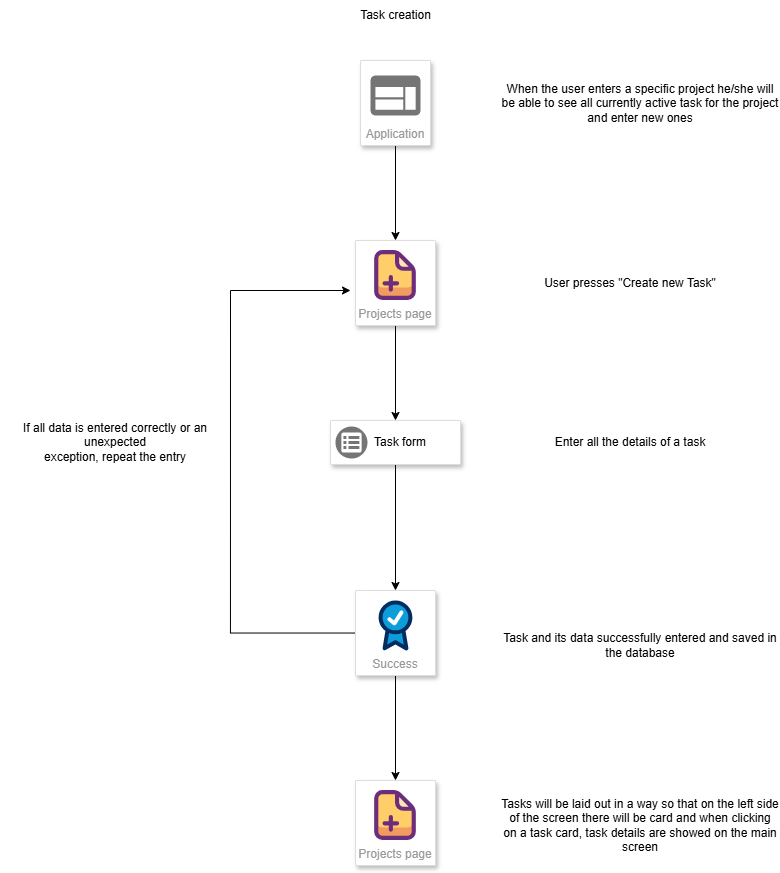

The diagram above was exported from draw.io. Its source (the exported page's mxGraphModel, read from the mxfile embedded in the PNG):
<mxGraphModel dx="1097" dy="592" grid="1" gridSize="10" guides="1" tooltips="1" connect="1" arrows="1" fold="1" page="1" pageScale="1" pageWidth="850" pageHeight="1100" math="0" shadow="0">
  <root>
    <mxCell id="0" />
    <mxCell id="1" parent="0" />
    <mxCell id="zrgszl8AeiISzGKBtfEu-5" style="edgeStyle=orthogonalEdgeStyle;rounded=0;orthogonalLoop=1;jettySize=auto;html=1;" edge="1" parent="1" source="zrgszl8AeiISzGKBtfEu-1">
      <mxGeometry relative="1" as="geometry">
        <mxPoint x="405" y="270" as="targetPoint" />
      </mxGeometry>
    </mxCell>
    <mxCell id="zrgszl8AeiISzGKBtfEu-1" value="Application" style="fillColor=#ffffff;strokeColor=#dddddd;shadow=1;strokeWidth=1;rounded=1;absoluteArcSize=1;arcSize=2;labelPosition=center;verticalLabelPosition=middle;align=center;verticalAlign=bottom;spacingLeft=0;fontColor=#999999;fontSize=12;whiteSpace=wrap;spacingBottom=2;html=1;" vertex="1" parent="1">
      <mxGeometry x="370" y="90" width="70" height="85" as="geometry" />
    </mxCell>
    <mxCell id="zrgszl8AeiISzGKBtfEu-2" value="" style="sketch=0;dashed=0;connectable=0;html=1;fillColor=#757575;strokeColor=none;shape=mxgraph.gcp2.application;part=1;" vertex="1" parent="zrgszl8AeiISzGKBtfEu-1">
      <mxGeometry x="0.5" width="50" height="40" relative="1" as="geometry">
        <mxPoint x="-25" y="15" as="offset" />
      </mxGeometry>
    </mxCell>
    <mxCell id="zrgszl8AeiISzGKBtfEu-3" value="Task creation" style="text;html=1;whiteSpace=wrap;strokeColor=none;fillColor=none;align=center;verticalAlign=middle;rounded=0;" vertex="1" parent="1">
      <mxGeometry x="352.5" y="30" width="105" height="30" as="geometry" />
    </mxCell>
    <mxCell id="zrgszl8AeiISzGKBtfEu-4" value="When the user enters a specific project he/she will be able to see all currently active task for the project and enter new ones" style="text;html=1;whiteSpace=wrap;strokeColor=none;fillColor=none;align=center;verticalAlign=middle;rounded=0;" vertex="1" parent="1">
      <mxGeometry x="510" y="117.5" width="280" height="30" as="geometry" />
    </mxCell>
    <mxCell id="zrgszl8AeiISzGKBtfEu-13" style="edgeStyle=orthogonalEdgeStyle;rounded=0;orthogonalLoop=1;jettySize=auto;html=1;entryX=0.5;entryY=0;entryDx=0;entryDy=0;" edge="1" parent="1" source="zrgszl8AeiISzGKBtfEu-7" target="zrgszl8AeiISzGKBtfEu-11">
      <mxGeometry relative="1" as="geometry" />
    </mxCell>
    <mxCell id="zrgszl8AeiISzGKBtfEu-7" value="Projects page" style="fillColor=#ffffff;strokeColor=#dddddd;shadow=1;strokeWidth=1;rounded=1;absoluteArcSize=1;arcSize=2;labelPosition=center;verticalLabelPosition=middle;align=center;verticalAlign=bottom;spacingLeft=0;fontColor=#999999;fontSize=12;whiteSpace=wrap;spacingBottom=2;html=1;" vertex="1" parent="1">
      <mxGeometry x="365" y="270" width="80" height="85" as="geometry" />
    </mxCell>
    <mxCell id="zrgszl8AeiISzGKBtfEu-9" value="" style="shape=image;html=1;verticalAlign=top;verticalLabelPosition=bottom;labelBackgroundColor=#ffffff;imageAspect=0;aspect=fixed;image=https://icons.diagrams.net/icon-cache1/Essentials-2481/037_-_Add_File-1313.svg" vertex="1" parent="1">
      <mxGeometry x="380" y="280" width="50" height="50" as="geometry" />
    </mxCell>
    <mxCell id="zrgszl8AeiISzGKBtfEu-10" value="User presses &quot;Create new Task&quot;" style="text;html=1;whiteSpace=wrap;strokeColor=none;fillColor=none;align=center;verticalAlign=middle;rounded=0;" vertex="1" parent="1">
      <mxGeometry x="500" y="297.5" width="280" height="30" as="geometry" />
    </mxCell>
    <mxCell id="zrgszl8AeiISzGKBtfEu-16" style="edgeStyle=orthogonalEdgeStyle;rounded=0;orthogonalLoop=1;jettySize=auto;html=1;entryX=0.5;entryY=0;entryDx=0;entryDy=0;" edge="1" parent="1" source="zrgszl8AeiISzGKBtfEu-11" target="zrgszl8AeiISzGKBtfEu-15">
      <mxGeometry relative="1" as="geometry" />
    </mxCell>
    <mxCell id="zrgszl8AeiISzGKBtfEu-11" value="" style="strokeColor=#dddddd;fillColor=#FFFFFF;shadow=1;strokeWidth=1;rounded=1;absoluteArcSize=1;arcSize=2;" vertex="1" parent="1">
      <mxGeometry x="340" y="450" width="130" height="44" as="geometry" />
    </mxCell>
    <mxCell id="zrgszl8AeiISzGKBtfEu-12" value="Task form" style="sketch=0;dashed=0;connectable=0;html=1;fillColor=#757575;strokeColor=none;shape=mxgraph.gcp2.external_payment_form;part=1;labelPosition=right;verticalLabelPosition=middle;align=left;verticalAlign=middle;spacingLeft=5;fontSize=12;" vertex="1" parent="zrgszl8AeiISzGKBtfEu-11">
      <mxGeometry y="0.5" width="32" height="32" relative="1" as="geometry">
        <mxPoint x="5" y="-16" as="offset" />
      </mxGeometry>
    </mxCell>
    <mxCell id="zrgszl8AeiISzGKBtfEu-14" value="Enter all the details of a task" style="text;html=1;whiteSpace=wrap;strokeColor=none;fillColor=none;align=center;verticalAlign=middle;rounded=0;" vertex="1" parent="1">
      <mxGeometry x="500" y="457" width="280" height="30" as="geometry" />
    </mxCell>
    <mxCell id="zrgszl8AeiISzGKBtfEu-19" style="edgeStyle=orthogonalEdgeStyle;rounded=0;orthogonalLoop=1;jettySize=auto;html=1;endArrow=none;endFill=0;" edge="1" parent="1" source="zrgszl8AeiISzGKBtfEu-15">
      <mxGeometry relative="1" as="geometry">
        <mxPoint x="240" y="320" as="targetPoint" />
      </mxGeometry>
    </mxCell>
    <mxCell id="zrgszl8AeiISzGKBtfEu-24" style="edgeStyle=orthogonalEdgeStyle;rounded=0;orthogonalLoop=1;jettySize=auto;html=1;entryX=0.5;entryY=0;entryDx=0;entryDy=0;" edge="1" parent="1" source="zrgszl8AeiISzGKBtfEu-15" target="zrgszl8AeiISzGKBtfEu-22">
      <mxGeometry relative="1" as="geometry" />
    </mxCell>
    <mxCell id="zrgszl8AeiISzGKBtfEu-15" value="Success" style="fillColor=#ffffff;strokeColor=#dddddd;shadow=1;strokeWidth=1;rounded=1;absoluteArcSize=1;arcSize=2;labelPosition=center;verticalLabelPosition=middle;align=center;verticalAlign=bottom;spacingLeft=0;fontColor=#999999;fontSize=12;whiteSpace=wrap;spacingBottom=2;html=1;" vertex="1" parent="1">
      <mxGeometry x="365" y="620" width="80" height="85" as="geometry" />
    </mxCell>
    <mxCell id="zrgszl8AeiISzGKBtfEu-17" value="" style="verticalLabelPosition=bottom;aspect=fixed;html=1;shape=mxgraph.salesforce.success;fillColorStyles=fillColor2,fillColor3,fillColor4;fillColor2=#032d60;fillColor3=#0d9dda;fillColor4=#ffffff;fillColor=none;strokeColor=none;" vertex="1" parent="1">
      <mxGeometry x="388" y="630" width="34" height="50" as="geometry" />
    </mxCell>
    <mxCell id="zrgszl8AeiISzGKBtfEu-18" value="Task and its data successfully entered and saved in the database" style="text;html=1;whiteSpace=wrap;strokeColor=none;fillColor=none;align=center;verticalAlign=middle;rounded=0;" vertex="1" parent="1">
      <mxGeometry x="510" y="660" width="280" height="30" as="geometry" />
    </mxCell>
    <mxCell id="zrgszl8AeiISzGKBtfEu-20" value="If all data is entered correctly or an unexpected&lt;br&gt;exception, repeat the entry" style="text;html=1;whiteSpace=wrap;strokeColor=none;fillColor=none;align=center;verticalAlign=middle;rounded=0;" vertex="1" parent="1">
      <mxGeometry x="10" y="457" width="230" height="30" as="geometry" />
    </mxCell>
    <mxCell id="zrgszl8AeiISzGKBtfEu-21" value="" style="endArrow=classic;html=1;rounded=0;" edge="1" parent="1">
      <mxGeometry width="50" height="50" relative="1" as="geometry">
        <mxPoint x="240" y="320" as="sourcePoint" />
        <mxPoint x="360" y="320" as="targetPoint" />
      </mxGeometry>
    </mxCell>
    <mxCell id="zrgszl8AeiISzGKBtfEu-22" value="Projects page" style="fillColor=#ffffff;strokeColor=#dddddd;shadow=1;strokeWidth=1;rounded=1;absoluteArcSize=1;arcSize=2;labelPosition=center;verticalLabelPosition=middle;align=center;verticalAlign=bottom;spacingLeft=0;fontColor=#999999;fontSize=12;whiteSpace=wrap;spacingBottom=2;html=1;" vertex="1" parent="1">
      <mxGeometry x="365" y="810" width="80" height="85" as="geometry" />
    </mxCell>
    <mxCell id="zrgszl8AeiISzGKBtfEu-23" value="" style="shape=image;html=1;verticalAlign=top;verticalLabelPosition=bottom;labelBackgroundColor=#ffffff;imageAspect=0;aspect=fixed;image=https://icons.diagrams.net/icon-cache1/Essentials-2481/037_-_Add_File-1313.svg" vertex="1" parent="1">
      <mxGeometry x="380" y="820" width="50" height="50" as="geometry" />
    </mxCell>
    <mxCell id="zrgszl8AeiISzGKBtfEu-25" value="Tasks will be laid out in a way so that on the left side of the screen there will be card and when clicking on a task card, task details are showed on the main screen" style="text;html=1;whiteSpace=wrap;strokeColor=none;fillColor=none;align=center;verticalAlign=middle;rounded=0;" vertex="1" parent="1">
      <mxGeometry x="510" y="840" width="280" height="30" as="geometry" />
    </mxCell>
  </root>
</mxGraphModel>